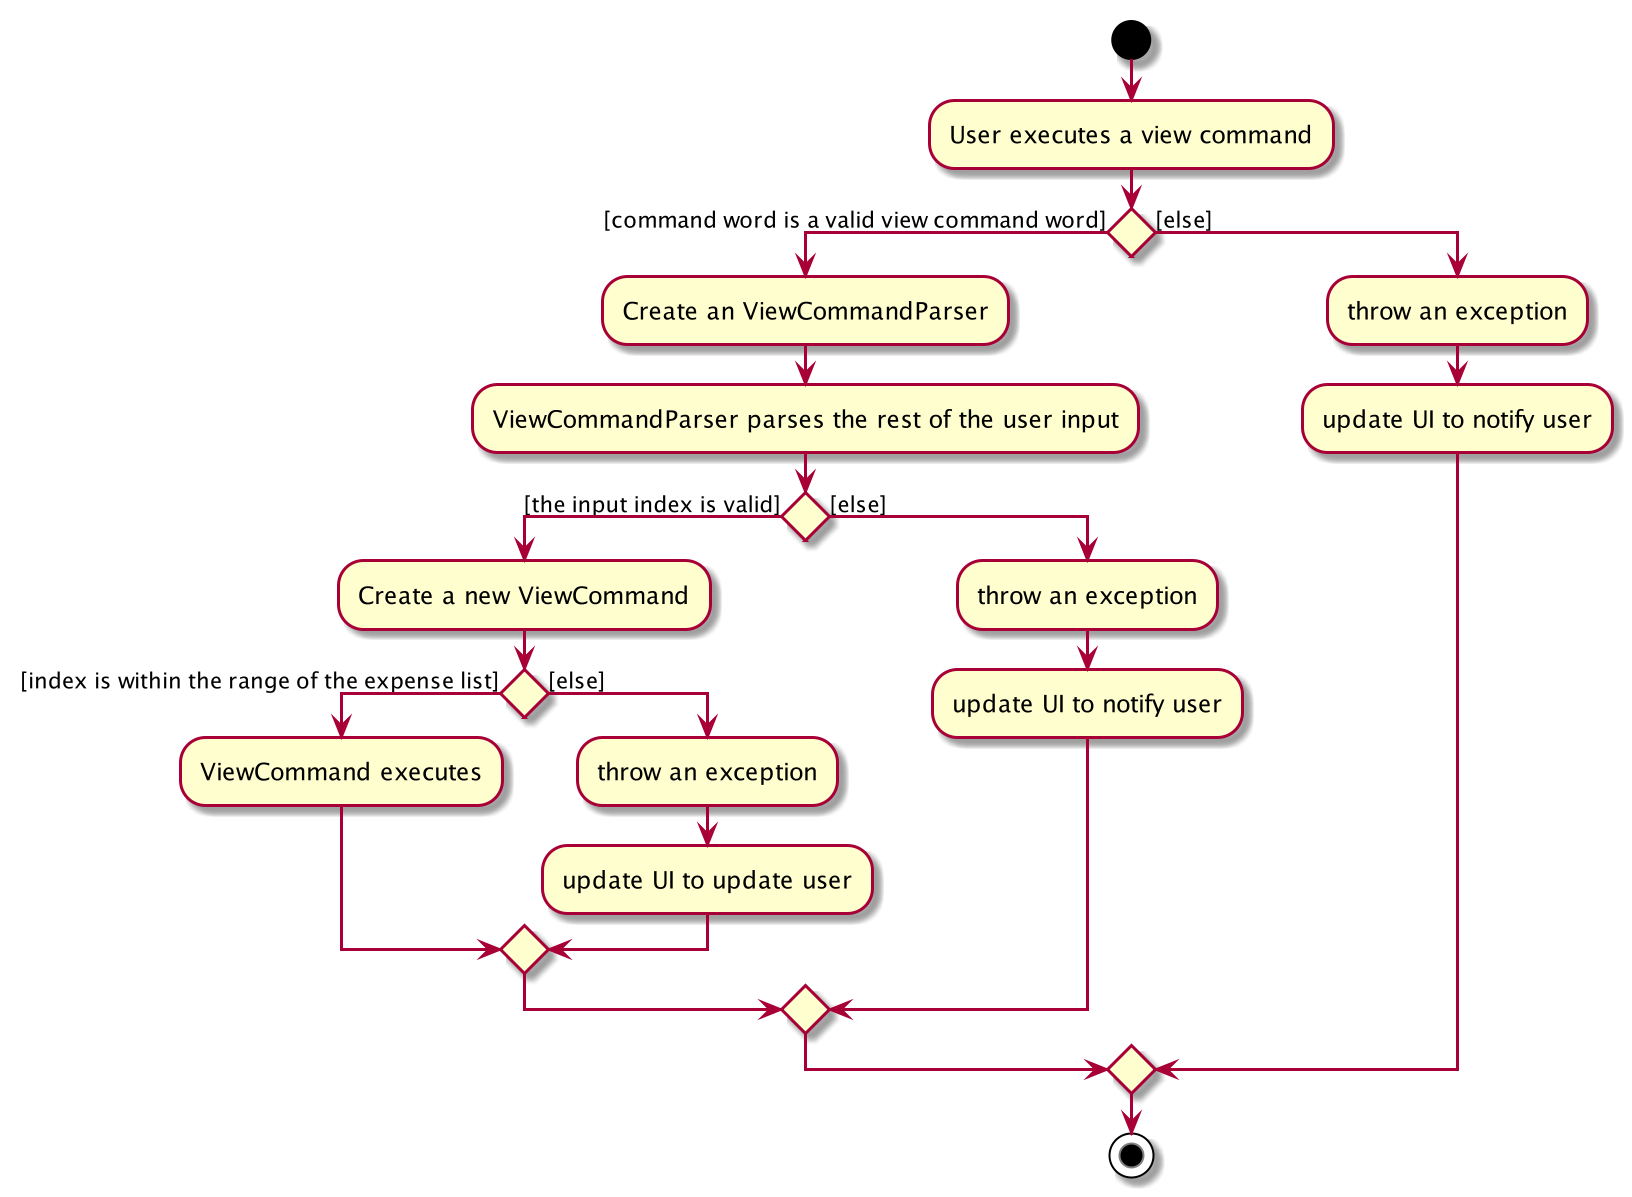

The diagram above was rendered by PlantUML. Its source (embedded in the PNG):
@startuml
start
:User executes a view command;


if () then ([command word is a valid view command word])
    :Create an ViewCommandParser;
    :ViewCommandParser parses the rest of the user input;
    if () then ([the input index is valid])
        :Create a new ViewCommand;
        if () then ([index is within the range of the expense list])
            :ViewCommand executes;
        else ([else])
            :throw an exception;
            :update UI to update user;
        endif

    else ([else])
        :throw an exception;
        :update UI to notify user;
    endif
else ([else])
    :throw an exception;
    :update UI to notify user;
endif
stop
@enduml